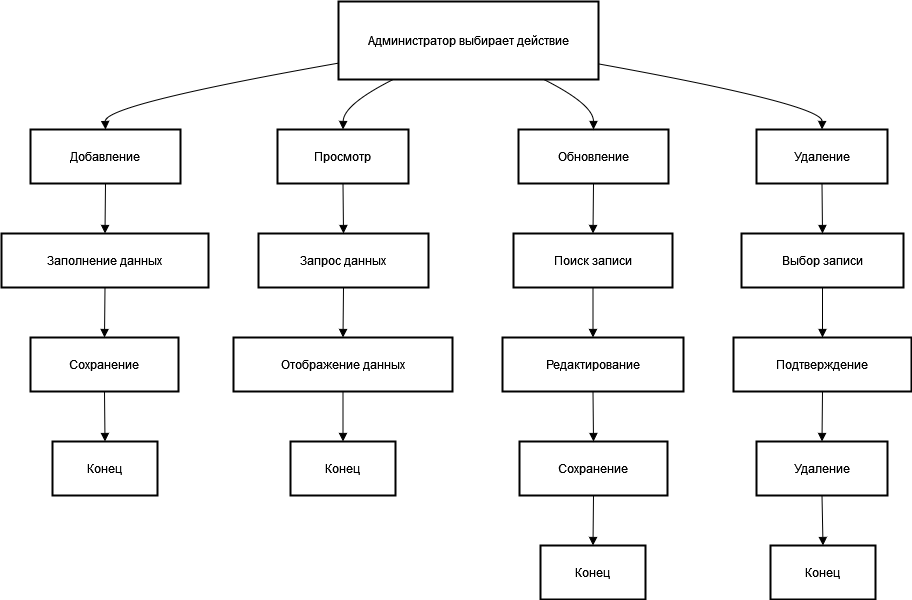

The diagram above was exported from draw.io. Its source (the exported page's mxGraphModel, read from the mxfile embedded in the PNG):
<mxGraphModel dx="1231" dy="685" grid="1" gridSize="10" guides="1" tooltips="1" connect="1" arrows="1" fold="1" page="1" pageScale="1" pageWidth="827" pageHeight="1169" math="0" shadow="0">
  <root>
    <mxCell id="0" />
    <mxCell id="1" parent="0" />
    <mxCell id="2" value="Администратор выбирает действие" style="whiteSpace=wrap;strokeWidth=2;" parent="1" vertex="1">
      <mxGeometry x="345" y="8" width="260" height="78" as="geometry" />
    </mxCell>
    <mxCell id="3" value="Добавление" style="whiteSpace=wrap;strokeWidth=2;" parent="1" vertex="1">
      <mxGeometry x="37" y="136" width="150" height="54" as="geometry" />
    </mxCell>
    <mxCell id="4" value="Заполнение данных" style="whiteSpace=wrap;strokeWidth=2;" parent="1" vertex="1">
      <mxGeometry x="8" y="240" width="207" height="54" as="geometry" />
    </mxCell>
    <mxCell id="5" value="Сохранение" style="whiteSpace=wrap;strokeWidth=2;" parent="1" vertex="1">
      <mxGeometry x="37" y="344" width="148" height="54" as="geometry" />
    </mxCell>
    <mxCell id="6" value="Конец" style="whiteSpace=wrap;strokeWidth=2;" parent="1" vertex="1">
      <mxGeometry x="59" y="448" width="105" height="54" as="geometry" />
    </mxCell>
    <mxCell id="7" value="Просмотр" style="whiteSpace=wrap;strokeWidth=2;" parent="1" vertex="1">
      <mxGeometry x="284" y="136" width="131" height="54" as="geometry" />
    </mxCell>
    <mxCell id="8" value="Запрос данных" style="whiteSpace=wrap;strokeWidth=2;" parent="1" vertex="1">
      <mxGeometry x="265" y="240" width="170" height="54" as="geometry" />
    </mxCell>
    <mxCell id="9" value="Отображение данных" style="whiteSpace=wrap;strokeWidth=2;" parent="1" vertex="1">
      <mxGeometry x="240" y="344" width="219" height="54" as="geometry" />
    </mxCell>
    <mxCell id="10" value="Конец" style="whiteSpace=wrap;strokeWidth=2;" parent="1" vertex="1">
      <mxGeometry x="297" y="448" width="105" height="54" as="geometry" />
    </mxCell>
    <mxCell id="11" value="Обновление" style="whiteSpace=wrap;strokeWidth=2;" parent="1" vertex="1">
      <mxGeometry x="525" y="136" width="150" height="54" as="geometry" />
    </mxCell>
    <mxCell id="12" value="Поиск записи" style="whiteSpace=wrap;strokeWidth=2;" parent="1" vertex="1">
      <mxGeometry x="520" y="240" width="159" height="54" as="geometry" />
    </mxCell>
    <mxCell id="13" value="Редактирование" style="whiteSpace=wrap;strokeWidth=2;" parent="1" vertex="1">
      <mxGeometry x="509" y="344" width="181" height="54" as="geometry" />
    </mxCell>
    <mxCell id="14" value="Сохранение" style="whiteSpace=wrap;strokeWidth=2;" parent="1" vertex="1">
      <mxGeometry x="526" y="448" width="148" height="54" as="geometry" />
    </mxCell>
    <mxCell id="15" value="Конец" style="whiteSpace=wrap;strokeWidth=2;" parent="1" vertex="1">
      <mxGeometry x="547" y="552" width="105" height="54" as="geometry" />
    </mxCell>
    <mxCell id="16" value="Удаление" style="whiteSpace=wrap;strokeWidth=2;" parent="1" vertex="1">
      <mxGeometry x="763" y="136" width="131" height="54" as="geometry" />
    </mxCell>
    <mxCell id="17" value="Выбор записи" style="whiteSpace=wrap;strokeWidth=2;" parent="1" vertex="1">
      <mxGeometry x="748" y="240" width="162" height="54" as="geometry" />
    </mxCell>
    <mxCell id="18" value="Подтверждение" style="whiteSpace=wrap;strokeWidth=2;" parent="1" vertex="1">
      <mxGeometry x="740" y="344" width="178" height="54" as="geometry" />
    </mxCell>
    <mxCell id="19" value="Удаление" style="whiteSpace=wrap;strokeWidth=2;" parent="1" vertex="1">
      <mxGeometry x="763" y="448" width="131" height="54" as="geometry" />
    </mxCell>
    <mxCell id="20" value="Конец" style="whiteSpace=wrap;strokeWidth=2;" parent="1" vertex="1">
      <mxGeometry x="777" y="552" width="105" height="54" as="geometry" />
    </mxCell>
    <mxCell id="21" value="" style="curved=1;startArrow=none;endArrow=block;exitX=0;exitY=0.79;entryX=0.5;entryY=0;" parent="1" source="2" target="3" edge="1">
      <mxGeometry relative="1" as="geometry">
        <Array as="points">
          <mxPoint x="111" y="111" />
        </Array>
      </mxGeometry>
    </mxCell>
    <mxCell id="22" value="" style="curved=1;startArrow=none;endArrow=block;exitX=0.5;exitY=1;entryX=0.5;entryY=0;" parent="1" source="3" target="4" edge="1">
      <mxGeometry relative="1" as="geometry">
        <Array as="points" />
      </mxGeometry>
    </mxCell>
    <mxCell id="23" value="" style="curved=1;startArrow=none;endArrow=block;exitX=0.5;exitY=1;entryX=0.5;entryY=0;" parent="1" source="4" target="5" edge="1">
      <mxGeometry relative="1" as="geometry">
        <Array as="points" />
      </mxGeometry>
    </mxCell>
    <mxCell id="24" value="" style="curved=1;startArrow=none;endArrow=block;exitX=0.5;exitY=1;entryX=0.5;entryY=0;" parent="1" source="5" target="6" edge="1">
      <mxGeometry relative="1" as="geometry">
        <Array as="points" />
      </mxGeometry>
    </mxCell>
    <mxCell id="25" value="" style="curved=1;startArrow=none;endArrow=block;exitX=0.21;exitY=1;entryX=0.5;entryY=0;" parent="1" source="2" target="7" edge="1">
      <mxGeometry relative="1" as="geometry">
        <Array as="points">
          <mxPoint x="350" y="111" />
        </Array>
      </mxGeometry>
    </mxCell>
    <mxCell id="26" value="" style="curved=1;startArrow=none;endArrow=block;exitX=0.5;exitY=1;entryX=0.5;entryY=0;" parent="1" source="7" target="8" edge="1">
      <mxGeometry relative="1" as="geometry">
        <Array as="points" />
      </mxGeometry>
    </mxCell>
    <mxCell id="27" value="" style="curved=1;startArrow=none;endArrow=block;exitX=0.5;exitY=1;entryX=0.5;entryY=0;" parent="1" source="8" target="9" edge="1">
      <mxGeometry relative="1" as="geometry">
        <Array as="points" />
      </mxGeometry>
    </mxCell>
    <mxCell id="28" value="" style="curved=1;startArrow=none;endArrow=block;exitX=0.5;exitY=1;entryX=0.5;entryY=0;" parent="1" source="9" target="10" edge="1">
      <mxGeometry relative="1" as="geometry">
        <Array as="points" />
      </mxGeometry>
    </mxCell>
    <mxCell id="29" value="" style="curved=1;startArrow=none;endArrow=block;exitX=0.79;exitY=1;entryX=0.5;entryY=0;" parent="1" source="2" target="11" edge="1">
      <mxGeometry relative="1" as="geometry">
        <Array as="points">
          <mxPoint x="600" y="111" />
        </Array>
      </mxGeometry>
    </mxCell>
    <mxCell id="30" value="" style="curved=1;startArrow=none;endArrow=block;exitX=0.5;exitY=1;entryX=0.5;entryY=0;" parent="1" source="11" target="12" edge="1">
      <mxGeometry relative="1" as="geometry">
        <Array as="points" />
      </mxGeometry>
    </mxCell>
    <mxCell id="31" value="" style="curved=1;startArrow=none;endArrow=block;exitX=0.5;exitY=1;entryX=0.5;entryY=0;" parent="1" source="12" target="13" edge="1">
      <mxGeometry relative="1" as="geometry">
        <Array as="points" />
      </mxGeometry>
    </mxCell>
    <mxCell id="32" value="" style="curved=1;startArrow=none;endArrow=block;exitX=0.5;exitY=1;entryX=0.5;entryY=0;" parent="1" source="13" target="14" edge="1">
      <mxGeometry relative="1" as="geometry">
        <Array as="points" />
      </mxGeometry>
    </mxCell>
    <mxCell id="33" value="" style="curved=1;startArrow=none;endArrow=block;exitX=0.5;exitY=1;entryX=0.5;entryY=0;" parent="1" source="14" target="15" edge="1">
      <mxGeometry relative="1" as="geometry">
        <Array as="points" />
      </mxGeometry>
    </mxCell>
    <mxCell id="34" value="" style="curved=1;startArrow=none;endArrow=block;exitX=1;exitY=0.8;entryX=0.5;entryY=0;" parent="1" source="2" target="16" edge="1">
      <mxGeometry relative="1" as="geometry">
        <Array as="points">
          <mxPoint x="829" y="111" />
        </Array>
      </mxGeometry>
    </mxCell>
    <mxCell id="35" value="" style="curved=1;startArrow=none;endArrow=block;exitX=0.5;exitY=1;entryX=0.5;entryY=0;" parent="1" source="16" target="17" edge="1">
      <mxGeometry relative="1" as="geometry">
        <Array as="points" />
      </mxGeometry>
    </mxCell>
    <mxCell id="36" value="" style="curved=1;startArrow=none;endArrow=block;exitX=0.5;exitY=1;entryX=0.5;entryY=0;" parent="1" source="17" target="18" edge="1">
      <mxGeometry relative="1" as="geometry">
        <Array as="points" />
      </mxGeometry>
    </mxCell>
    <mxCell id="37" value="" style="curved=1;startArrow=none;endArrow=block;exitX=0.5;exitY=1;entryX=0.5;entryY=0;" parent="1" source="18" target="19" edge="1">
      <mxGeometry relative="1" as="geometry">
        <Array as="points" />
      </mxGeometry>
    </mxCell>
    <mxCell id="38" value="" style="curved=1;startArrow=none;endArrow=block;exitX=0.5;exitY=1;entryX=0.5;entryY=0;" parent="1" source="19" target="20" edge="1">
      <mxGeometry relative="1" as="geometry">
        <Array as="points" />
      </mxGeometry>
    </mxCell>
  </root>
</mxGraphModel>